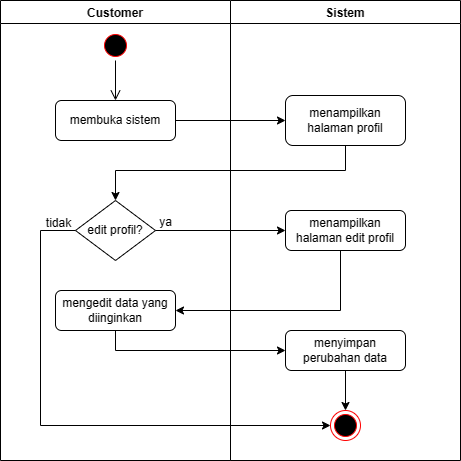

The diagram above was exported from draw.io. Its source (the exported page's mxGraphModel, read from the mxfile embedded in the PNG):
<mxGraphModel dx="832" dy="522" grid="1" gridSize="10" guides="1" tooltips="1" connect="1" arrows="1" fold="1" page="1" pageScale="1" pageWidth="827" pageHeight="1169" math="0" shadow="0">
  <root>
    <mxCell id="0" />
    <mxCell id="1" parent="0" />
    <mxCell id="3ldPpbdRhlrP9AjsZr5y-1" value="Customer" style="swimlane;" vertex="1" parent="1">
      <mxGeometry x="170" y="90" width="230" height="460" as="geometry" />
    </mxCell>
    <mxCell id="3ldPpbdRhlrP9AjsZr5y-2" value="" style="ellipse;html=1;shape=startState;fillColor=#000000;strokeColor=#FF0303;" vertex="1" parent="3ldPpbdRhlrP9AjsZr5y-1">
      <mxGeometry x="100" y="30" width="30" height="30" as="geometry" />
    </mxCell>
    <mxCell id="3ldPpbdRhlrP9AjsZr5y-3" value="" style="edgeStyle=orthogonalEdgeStyle;html=1;verticalAlign=bottom;endArrow=open;endSize=8;strokeColor=#000000;rounded=0;" edge="1" parent="3ldPpbdRhlrP9AjsZr5y-1" source="3ldPpbdRhlrP9AjsZr5y-2">
      <mxGeometry relative="1" as="geometry">
        <mxPoint x="115" y="100" as="targetPoint" />
      </mxGeometry>
    </mxCell>
    <mxCell id="3ldPpbdRhlrP9AjsZr5y-4" value="membuka sistem" style="rounded=1;whiteSpace=wrap;html=1;strokeColor=#000000;fillColor=#FFFFFF;" vertex="1" parent="3ldPpbdRhlrP9AjsZr5y-1">
      <mxGeometry x="55" y="100" width="120" height="40" as="geometry" />
    </mxCell>
    <mxCell id="3ldPpbdRhlrP9AjsZr5y-5" value="edit profil?" style="rhombus;whiteSpace=wrap;html=1;" vertex="1" parent="3ldPpbdRhlrP9AjsZr5y-1">
      <mxGeometry x="75" y="200" width="80" height="60" as="geometry" />
    </mxCell>
    <mxCell id="3ldPpbdRhlrP9AjsZr5y-6" value="mengedit data yang diinginkan" style="rounded=1;whiteSpace=wrap;html=1;strokeColor=#000000;fillColor=#FFFFFF;" vertex="1" parent="3ldPpbdRhlrP9AjsZr5y-1">
      <mxGeometry x="55" y="290" width="120" height="40" as="geometry" />
    </mxCell>
    <mxCell id="3ldPpbdRhlrP9AjsZr5y-7" value="Sistem" style="swimlane;" vertex="1" parent="1">
      <mxGeometry x="400" y="90" width="230" height="460" as="geometry" />
    </mxCell>
    <mxCell id="3ldPpbdRhlrP9AjsZr5y-8" value="menampilkan halaman profil" style="rounded=1;whiteSpace=wrap;html=1;strokeColor=#000000;fillColor=#FFFFFF;" vertex="1" parent="3ldPpbdRhlrP9AjsZr5y-7">
      <mxGeometry x="55" y="95" width="120" height="50" as="geometry" />
    </mxCell>
    <mxCell id="3ldPpbdRhlrP9AjsZr5y-9" value="" style="ellipse;html=1;shape=endState;fillColor=#000000;strokeColor=#FF0303;" vertex="1" parent="3ldPpbdRhlrP9AjsZr5y-7">
      <mxGeometry x="100" y="410" width="30" height="30" as="geometry" />
    </mxCell>
    <mxCell id="3ldPpbdRhlrP9AjsZr5y-10" value="menampilkan halaman edit profil" style="rounded=1;whiteSpace=wrap;html=1;strokeColor=#000000;fillColor=#FFFFFF;" vertex="1" parent="3ldPpbdRhlrP9AjsZr5y-7">
      <mxGeometry x="55" y="210" width="120" height="40" as="geometry" />
    </mxCell>
    <mxCell id="3ldPpbdRhlrP9AjsZr5y-11" value="" style="edgeStyle=orthogonalEdgeStyle;rounded=0;orthogonalLoop=1;jettySize=auto;html=1;" edge="1" parent="3ldPpbdRhlrP9AjsZr5y-7" source="3ldPpbdRhlrP9AjsZr5y-12" target="3ldPpbdRhlrP9AjsZr5y-9">
      <mxGeometry relative="1" as="geometry" />
    </mxCell>
    <mxCell id="3ldPpbdRhlrP9AjsZr5y-12" value="menyimpan perubahan data" style="rounded=1;whiteSpace=wrap;html=1;strokeColor=#000000;fillColor=#FFFFFF;" vertex="1" parent="3ldPpbdRhlrP9AjsZr5y-7">
      <mxGeometry x="55" y="330" width="120" height="40" as="geometry" />
    </mxCell>
    <mxCell id="3ldPpbdRhlrP9AjsZr5y-13" value="" style="edgeStyle=orthogonalEdgeStyle;rounded=0;orthogonalLoop=1;jettySize=auto;html=1;strokeColor=#000000;" edge="1" parent="1" source="3ldPpbdRhlrP9AjsZr5y-4" target="3ldPpbdRhlrP9AjsZr5y-8">
      <mxGeometry relative="1" as="geometry" />
    </mxCell>
    <mxCell id="3ldPpbdRhlrP9AjsZr5y-14" style="edgeStyle=orthogonalEdgeStyle;rounded=0;orthogonalLoop=1;jettySize=auto;html=1;entryX=0.5;entryY=0;entryDx=0;entryDy=0;" edge="1" parent="1" source="3ldPpbdRhlrP9AjsZr5y-8" target="3ldPpbdRhlrP9AjsZr5y-5">
      <mxGeometry relative="1" as="geometry">
        <Array as="points">
          <mxPoint x="515" y="260" />
          <mxPoint x="285" y="260" />
        </Array>
      </mxGeometry>
    </mxCell>
    <mxCell id="3ldPpbdRhlrP9AjsZr5y-15" style="edgeStyle=orthogonalEdgeStyle;rounded=0;orthogonalLoop=1;jettySize=auto;html=1;entryX=0;entryY=0.5;entryDx=0;entryDy=0;" edge="1" parent="1" source="3ldPpbdRhlrP9AjsZr5y-5" target="3ldPpbdRhlrP9AjsZr5y-10">
      <mxGeometry relative="1" as="geometry" />
    </mxCell>
    <mxCell id="3ldPpbdRhlrP9AjsZr5y-16" style="edgeStyle=orthogonalEdgeStyle;rounded=0;orthogonalLoop=1;jettySize=auto;html=1;entryX=1;entryY=0.5;entryDx=0;entryDy=0;" edge="1" parent="1" source="3ldPpbdRhlrP9AjsZr5y-10" target="3ldPpbdRhlrP9AjsZr5y-6">
      <mxGeometry relative="1" as="geometry">
        <Array as="points">
          <mxPoint x="510" y="400" />
        </Array>
      </mxGeometry>
    </mxCell>
    <mxCell id="3ldPpbdRhlrP9AjsZr5y-17" style="edgeStyle=orthogonalEdgeStyle;rounded=0;orthogonalLoop=1;jettySize=auto;html=1;entryX=0;entryY=0.5;entryDx=0;entryDy=0;" edge="1" parent="1" source="3ldPpbdRhlrP9AjsZr5y-6" target="3ldPpbdRhlrP9AjsZr5y-12">
      <mxGeometry relative="1" as="geometry">
        <Array as="points">
          <mxPoint x="285" y="440" />
        </Array>
      </mxGeometry>
    </mxCell>
    <mxCell id="3ldPpbdRhlrP9AjsZr5y-18" style="edgeStyle=orthogonalEdgeStyle;rounded=0;orthogonalLoop=1;jettySize=auto;html=1;entryX=0;entryY=0.5;entryDx=0;entryDy=0;" edge="1" parent="1" source="3ldPpbdRhlrP9AjsZr5y-5" target="3ldPpbdRhlrP9AjsZr5y-9">
      <mxGeometry relative="1" as="geometry">
        <Array as="points">
          <mxPoint x="210" y="320" />
          <mxPoint x="210" y="515" />
        </Array>
      </mxGeometry>
    </mxCell>
    <mxCell id="3ldPpbdRhlrP9AjsZr5y-19" value="ya" style="text;html=1;align=center;verticalAlign=middle;resizable=0;points=[];autosize=1;strokeColor=none;fillColor=none;" vertex="1" parent="1">
      <mxGeometry x="315" y="297" width="40" height="30" as="geometry" />
    </mxCell>
    <mxCell id="3ldPpbdRhlrP9AjsZr5y-20" value="tidak" style="text;html=1;align=center;verticalAlign=middle;resizable=0;points=[];autosize=1;strokeColor=none;fillColor=none;" vertex="1" parent="1">
      <mxGeometry x="203" y="298" width="50" height="30" as="geometry" />
    </mxCell>
  </root>
</mxGraphModel>